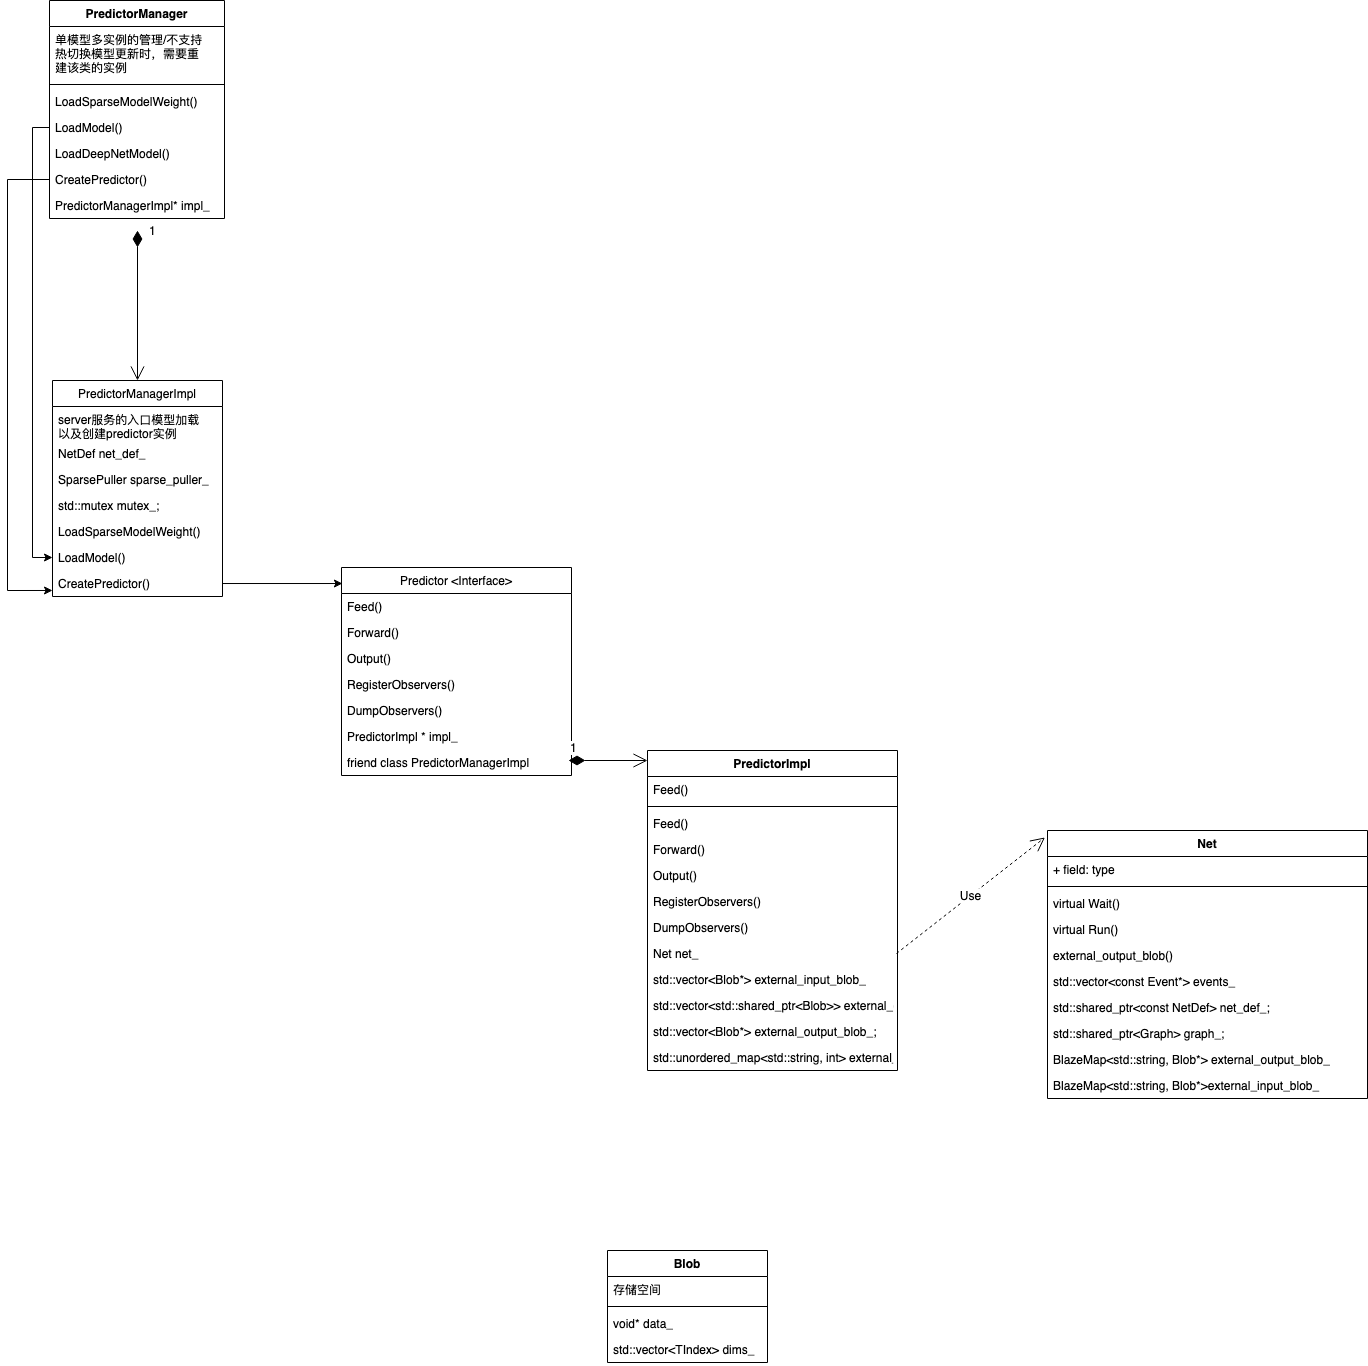

The diagram above was exported from draw.io. Its source (the exported page's mxGraphModel, read from the mxfile embedded in the PNG):
<mxGraphModel dx="1666" dy="1940" grid="1" gridSize="10" guides="1" tooltips="1" connect="1" arrows="1" fold="1" page="1" pageScale="1" pageWidth="827" pageHeight="1169" math="0" shadow="0">
  <root>
    <mxCell id="0" />
    <mxCell id="1" parent="0" />
    <mxCell id="2TxsLJcIARHDG-hqc1q6-1" value="PredictorManagerImpl" style="swimlane;fontStyle=0;childLayout=stackLayout;horizontal=1;startSize=26;fillColor=none;horizontalStack=0;resizeParent=1;resizeParentMax=0;resizeLast=0;collapsible=1;marginBottom=0;" vertex="1" parent="1">
      <mxGeometry x="75" y="150" width="170" height="216" as="geometry">
        <mxRectangle x="220" y="170" width="150" height="26" as="alternateBounds" />
      </mxGeometry>
    </mxCell>
    <mxCell id="2TxsLJcIARHDG-hqc1q6-32" value="server服务的入口模型加载&#10;以及创建predictor实例" style="text;strokeColor=none;fillColor=none;align=left;verticalAlign=top;spacingLeft=4;spacingRight=4;overflow=hidden;rotatable=0;points=[[0,0.5],[1,0.5]];portConstraint=eastwest;" vertex="1" parent="2TxsLJcIARHDG-hqc1q6-1">
      <mxGeometry y="26" width="170" height="34" as="geometry" />
    </mxCell>
    <mxCell id="2TxsLJcIARHDG-hqc1q6-2" value="NetDef net_def_" style="text;strokeColor=none;fillColor=none;align=left;verticalAlign=top;spacingLeft=4;spacingRight=4;overflow=hidden;rotatable=0;points=[[0,0.5],[1,0.5]];portConstraint=eastwest;" vertex="1" parent="2TxsLJcIARHDG-hqc1q6-1">
      <mxGeometry y="60" width="170" height="26" as="geometry" />
    </mxCell>
    <mxCell id="2TxsLJcIARHDG-hqc1q6-3" value="SparsePuller sparse_puller_" style="text;strokeColor=none;fillColor=none;align=left;verticalAlign=top;spacingLeft=4;spacingRight=4;overflow=hidden;rotatable=0;points=[[0,0.5],[1,0.5]];portConstraint=eastwest;" vertex="1" parent="2TxsLJcIARHDG-hqc1q6-1">
      <mxGeometry y="86" width="170" height="26" as="geometry" />
    </mxCell>
    <mxCell id="2TxsLJcIARHDG-hqc1q6-4" value="std::mutex mutex_;&#10;" style="text;strokeColor=none;fillColor=none;align=left;verticalAlign=top;spacingLeft=4;spacingRight=4;overflow=hidden;rotatable=0;points=[[0,0.5],[1,0.5]];portConstraint=eastwest;" vertex="1" parent="2TxsLJcIARHDG-hqc1q6-1">
      <mxGeometry y="112" width="170" height="26" as="geometry" />
    </mxCell>
    <mxCell id="2TxsLJcIARHDG-hqc1q6-9" value="LoadSparseModelWeight()" style="text;strokeColor=none;fillColor=none;align=left;verticalAlign=top;spacingLeft=4;spacingRight=4;overflow=hidden;rotatable=0;points=[[0,0.5],[1,0.5]];portConstraint=eastwest;" vertex="1" parent="2TxsLJcIARHDG-hqc1q6-1">
      <mxGeometry y="138" width="170" height="26" as="geometry" />
    </mxCell>
    <mxCell id="2TxsLJcIARHDG-hqc1q6-10" value="LoadModel()" style="text;strokeColor=none;fillColor=none;align=left;verticalAlign=top;spacingLeft=4;spacingRight=4;overflow=hidden;rotatable=0;points=[[0,0.5],[1,0.5]];portConstraint=eastwest;" vertex="1" parent="2TxsLJcIARHDG-hqc1q6-1">
      <mxGeometry y="164" width="170" height="26" as="geometry" />
    </mxCell>
    <mxCell id="2TxsLJcIARHDG-hqc1q6-11" value="CreatePredictor()" style="text;strokeColor=none;fillColor=none;align=left;verticalAlign=top;spacingLeft=4;spacingRight=4;overflow=hidden;rotatable=0;points=[[0,0.5],[1,0.5]];portConstraint=eastwest;" vertex="1" parent="2TxsLJcIARHDG-hqc1q6-1">
      <mxGeometry y="190" width="170" height="26" as="geometry" />
    </mxCell>
    <mxCell id="2TxsLJcIARHDG-hqc1q6-22" value="Predictor &lt;Interface&gt;" style="swimlane;fontStyle=0;childLayout=stackLayout;horizontal=1;startSize=26;fillColor=none;horizontalStack=0;resizeParent=1;resizeParentMax=0;resizeLast=0;collapsible=1;marginBottom=0;" vertex="1" parent="1">
      <mxGeometry x="364" y="337" width="230" height="208" as="geometry">
        <mxRectangle x="220" y="170" width="150" height="26" as="alternateBounds" />
      </mxGeometry>
    </mxCell>
    <mxCell id="2TxsLJcIARHDG-hqc1q6-23" value="Feed()" style="text;strokeColor=none;fillColor=none;align=left;verticalAlign=top;spacingLeft=4;spacingRight=4;overflow=hidden;rotatable=0;points=[[0,0.5],[1,0.5]];portConstraint=eastwest;" vertex="1" parent="2TxsLJcIARHDG-hqc1q6-22">
      <mxGeometry y="26" width="230" height="26" as="geometry" />
    </mxCell>
    <mxCell id="2TxsLJcIARHDG-hqc1q6-24" value="Forward()" style="text;strokeColor=none;fillColor=none;align=left;verticalAlign=top;spacingLeft=4;spacingRight=4;overflow=hidden;rotatable=0;points=[[0,0.5],[1,0.5]];portConstraint=eastwest;" vertex="1" parent="2TxsLJcIARHDG-hqc1q6-22">
      <mxGeometry y="52" width="230" height="26" as="geometry" />
    </mxCell>
    <mxCell id="2TxsLJcIARHDG-hqc1q6-25" value="Output()" style="text;strokeColor=none;fillColor=none;align=left;verticalAlign=top;spacingLeft=4;spacingRight=4;overflow=hidden;rotatable=0;points=[[0,0.5],[1,0.5]];portConstraint=eastwest;" vertex="1" parent="2TxsLJcIARHDG-hqc1q6-22">
      <mxGeometry y="78" width="230" height="26" as="geometry" />
    </mxCell>
    <mxCell id="2TxsLJcIARHDG-hqc1q6-26" value="RegisterObservers()" style="text;strokeColor=none;fillColor=none;align=left;verticalAlign=top;spacingLeft=4;spacingRight=4;overflow=hidden;rotatable=0;points=[[0,0.5],[1,0.5]];portConstraint=eastwest;" vertex="1" parent="2TxsLJcIARHDG-hqc1q6-22">
      <mxGeometry y="104" width="230" height="26" as="geometry" />
    </mxCell>
    <mxCell id="2TxsLJcIARHDG-hqc1q6-27" value="DumpObservers()" style="text;strokeColor=none;fillColor=none;align=left;verticalAlign=top;spacingLeft=4;spacingRight=4;overflow=hidden;rotatable=0;points=[[0,0.5],[1,0.5]];portConstraint=eastwest;" vertex="1" parent="2TxsLJcIARHDG-hqc1q6-22">
      <mxGeometry y="130" width="230" height="26" as="geometry" />
    </mxCell>
    <mxCell id="2TxsLJcIARHDG-hqc1q6-28" value="PredictorImpl * impl_" style="text;strokeColor=none;fillColor=none;align=left;verticalAlign=top;spacingLeft=4;spacingRight=4;overflow=hidden;rotatable=0;points=[[0,0.5],[1,0.5]];portConstraint=eastwest;" vertex="1" parent="2TxsLJcIARHDG-hqc1q6-22">
      <mxGeometry y="156" width="230" height="26" as="geometry" />
    </mxCell>
    <mxCell id="2TxsLJcIARHDG-hqc1q6-29" value="friend class PredictorManagerImpl" style="text;strokeColor=none;fillColor=none;align=left;verticalAlign=top;spacingLeft=4;spacingRight=4;overflow=hidden;rotatable=0;points=[[0,0.5],[1,0.5]];portConstraint=eastwest;" vertex="1" parent="2TxsLJcIARHDG-hqc1q6-22">
      <mxGeometry y="182" width="230" height="26" as="geometry" />
    </mxCell>
    <mxCell id="2TxsLJcIARHDG-hqc1q6-31" style="edgeStyle=orthogonalEdgeStyle;rounded=0;orthogonalLoop=1;jettySize=auto;html=1;entryX=0.004;entryY=0.077;entryDx=0;entryDy=0;entryPerimeter=0;" edge="1" parent="1" source="2TxsLJcIARHDG-hqc1q6-11" target="2TxsLJcIARHDG-hqc1q6-22">
      <mxGeometry relative="1" as="geometry" />
    </mxCell>
    <mxCell id="2TxsLJcIARHDG-hqc1q6-33" value="PredictorManager" style="swimlane;fontStyle=1;align=center;verticalAlign=top;childLayout=stackLayout;horizontal=1;startSize=26;horizontalStack=0;resizeParent=1;resizeParentMax=0;resizeLast=0;collapsible=1;marginBottom=0;" vertex="1" parent="1">
      <mxGeometry x="72" y="-230" width="175" height="218" as="geometry" />
    </mxCell>
    <mxCell id="2TxsLJcIARHDG-hqc1q6-34" value="单模型多实例的管理/不支持&#10;热切换模型更新时，需要重&#10;建该类的实例" style="text;strokeColor=none;fillColor=none;align=left;verticalAlign=top;spacingLeft=4;spacingRight=4;overflow=hidden;rotatable=0;points=[[0,0.5],[1,0.5]];portConstraint=eastwest;" vertex="1" parent="2TxsLJcIARHDG-hqc1q6-33">
      <mxGeometry y="26" width="175" height="54" as="geometry" />
    </mxCell>
    <mxCell id="2TxsLJcIARHDG-hqc1q6-35" value="" style="line;strokeWidth=1;fillColor=none;align=left;verticalAlign=middle;spacingTop=-1;spacingLeft=3;spacingRight=3;rotatable=0;labelPosition=right;points=[];portConstraint=eastwest;" vertex="1" parent="2TxsLJcIARHDG-hqc1q6-33">
      <mxGeometry y="80" width="175" height="8" as="geometry" />
    </mxCell>
    <mxCell id="2TxsLJcIARHDG-hqc1q6-36" value="LoadSparseModelWeight()" style="text;strokeColor=none;fillColor=none;align=left;verticalAlign=top;spacingLeft=4;spacingRight=4;overflow=hidden;rotatable=0;points=[[0,0.5],[1,0.5]];portConstraint=eastwest;" vertex="1" parent="2TxsLJcIARHDG-hqc1q6-33">
      <mxGeometry y="88" width="175" height="26" as="geometry" />
    </mxCell>
    <mxCell id="2TxsLJcIARHDG-hqc1q6-38" value="LoadModel()" style="text;strokeColor=none;fillColor=none;align=left;verticalAlign=top;spacingLeft=4;spacingRight=4;overflow=hidden;rotatable=0;points=[[0,0.5],[1,0.5]];portConstraint=eastwest;" vertex="1" parent="2TxsLJcIARHDG-hqc1q6-33">
      <mxGeometry y="114" width="175" height="26" as="geometry" />
    </mxCell>
    <mxCell id="2TxsLJcIARHDG-hqc1q6-39" value="LoadDeepNetModel()&#10;" style="text;strokeColor=none;fillColor=none;align=left;verticalAlign=top;spacingLeft=4;spacingRight=4;overflow=hidden;rotatable=0;points=[[0,0.5],[1,0.5]];portConstraint=eastwest;" vertex="1" parent="2TxsLJcIARHDG-hqc1q6-33">
      <mxGeometry y="140" width="175" height="26" as="geometry" />
    </mxCell>
    <mxCell id="2TxsLJcIARHDG-hqc1q6-70" value="CreatePredictor()" style="text;strokeColor=none;fillColor=none;align=left;verticalAlign=top;spacingLeft=4;spacingRight=4;overflow=hidden;rotatable=0;points=[[0,0.5],[1,0.5]];portConstraint=eastwest;" vertex="1" parent="2TxsLJcIARHDG-hqc1q6-33">
      <mxGeometry y="166" width="175" height="26" as="geometry" />
    </mxCell>
    <mxCell id="2TxsLJcIARHDG-hqc1q6-71" value="PredictorManagerImpl* impl_" style="text;strokeColor=none;fillColor=none;align=left;verticalAlign=top;spacingLeft=4;spacingRight=4;overflow=hidden;rotatable=0;points=[[0,0.5],[1,0.5]];portConstraint=eastwest;" vertex="1" parent="2TxsLJcIARHDG-hqc1q6-33">
      <mxGeometry y="192" width="175" height="26" as="geometry" />
    </mxCell>
    <mxCell id="2TxsLJcIARHDG-hqc1q6-76" style="edgeStyle=orthogonalEdgeStyle;rounded=0;orthogonalLoop=1;jettySize=auto;html=1;entryX=0;entryY=0.769;entryDx=0;entryDy=0;entryPerimeter=0;" edge="1" parent="1" source="2TxsLJcIARHDG-hqc1q6-70" target="2TxsLJcIARHDG-hqc1q6-11">
      <mxGeometry relative="1" as="geometry">
        <Array as="points">
          <mxPoint x="30" y="-51" />
          <mxPoint x="30" y="360" />
        </Array>
      </mxGeometry>
    </mxCell>
    <mxCell id="2TxsLJcIARHDG-hqc1q6-77" style="edgeStyle=orthogonalEdgeStyle;rounded=0;orthogonalLoop=1;jettySize=auto;html=1;entryX=0;entryY=0.5;entryDx=0;entryDy=0;" edge="1" parent="1" source="2TxsLJcIARHDG-hqc1q6-38" target="2TxsLJcIARHDG-hqc1q6-10">
      <mxGeometry relative="1" as="geometry">
        <Array as="points">
          <mxPoint x="55" y="-103" />
          <mxPoint x="55" y="327" />
        </Array>
      </mxGeometry>
    </mxCell>
    <mxCell id="2TxsLJcIARHDG-hqc1q6-78" value="PredictorImpl" style="swimlane;fontStyle=1;align=center;verticalAlign=top;childLayout=stackLayout;horizontal=1;startSize=26;horizontalStack=0;resizeParent=1;resizeParentMax=0;resizeLast=0;collapsible=1;marginBottom=0;" vertex="1" parent="1">
      <mxGeometry x="670" y="520" width="250" height="320" as="geometry" />
    </mxCell>
    <mxCell id="2TxsLJcIARHDG-hqc1q6-79" value="Feed()" style="text;strokeColor=none;fillColor=none;align=left;verticalAlign=top;spacingLeft=4;spacingRight=4;overflow=hidden;rotatable=0;points=[[0,0.5],[1,0.5]];portConstraint=eastwest;" vertex="1" parent="2TxsLJcIARHDG-hqc1q6-78">
      <mxGeometry y="26" width="250" height="26" as="geometry" />
    </mxCell>
    <mxCell id="2TxsLJcIARHDG-hqc1q6-80" value="" style="line;strokeWidth=1;fillColor=none;align=left;verticalAlign=middle;spacingTop=-1;spacingLeft=3;spacingRight=3;rotatable=0;labelPosition=right;points=[];portConstraint=eastwest;" vertex="1" parent="2TxsLJcIARHDG-hqc1q6-78">
      <mxGeometry y="52" width="250" height="8" as="geometry" />
    </mxCell>
    <mxCell id="2TxsLJcIARHDG-hqc1q6-81" value="Feed()" style="text;strokeColor=none;fillColor=none;align=left;verticalAlign=top;spacingLeft=4;spacingRight=4;overflow=hidden;rotatable=0;points=[[0,0.5],[1,0.5]];portConstraint=eastwest;" vertex="1" parent="2TxsLJcIARHDG-hqc1q6-78">
      <mxGeometry y="60" width="250" height="26" as="geometry" />
    </mxCell>
    <mxCell id="2TxsLJcIARHDG-hqc1q6-88" value="Forward()" style="text;strokeColor=none;fillColor=none;align=left;verticalAlign=top;spacingLeft=4;spacingRight=4;overflow=hidden;rotatable=0;points=[[0,0.5],[1,0.5]];portConstraint=eastwest;" vertex="1" parent="2TxsLJcIARHDG-hqc1q6-78">
      <mxGeometry y="86" width="250" height="26" as="geometry" />
    </mxCell>
    <mxCell id="2TxsLJcIARHDG-hqc1q6-89" value="Output()" style="text;strokeColor=none;fillColor=none;align=left;verticalAlign=top;spacingLeft=4;spacingRight=4;overflow=hidden;rotatable=0;points=[[0,0.5],[1,0.5]];portConstraint=eastwest;" vertex="1" parent="2TxsLJcIARHDG-hqc1q6-78">
      <mxGeometry y="112" width="250" height="26" as="geometry" />
    </mxCell>
    <mxCell id="2TxsLJcIARHDG-hqc1q6-90" value="RegisterObservers()" style="text;strokeColor=none;fillColor=none;align=left;verticalAlign=top;spacingLeft=4;spacingRight=4;overflow=hidden;rotatable=0;points=[[0,0.5],[1,0.5]];portConstraint=eastwest;" vertex="1" parent="2TxsLJcIARHDG-hqc1q6-78">
      <mxGeometry y="138" width="250" height="26" as="geometry" />
    </mxCell>
    <mxCell id="2TxsLJcIARHDG-hqc1q6-91" value="DumpObservers()" style="text;strokeColor=none;fillColor=none;align=left;verticalAlign=top;spacingLeft=4;spacingRight=4;overflow=hidden;rotatable=0;points=[[0,0.5],[1,0.5]];portConstraint=eastwest;" vertex="1" parent="2TxsLJcIARHDG-hqc1q6-78">
      <mxGeometry y="164" width="250" height="26" as="geometry" />
    </mxCell>
    <mxCell id="2TxsLJcIARHDG-hqc1q6-92" value="Net net_" style="text;strokeColor=none;fillColor=none;align=left;verticalAlign=top;spacingLeft=4;spacingRight=4;overflow=hidden;rotatable=0;points=[[0,0.5],[1,0.5]];portConstraint=eastwest;shadow=0;" vertex="1" parent="2TxsLJcIARHDG-hqc1q6-78">
      <mxGeometry y="190" width="250" height="26" as="geometry" />
    </mxCell>
    <mxCell id="2TxsLJcIARHDG-hqc1q6-93" value="std::vector&lt;Blob*&gt; external_input_blob_" style="text;strokeColor=none;fillColor=none;align=left;verticalAlign=top;spacingLeft=4;spacingRight=4;overflow=hidden;rotatable=0;points=[[0,0.5],[1,0.5]];portConstraint=eastwest;" vertex="1" parent="2TxsLJcIARHDG-hqc1q6-78">
      <mxGeometry y="216" width="250" height="26" as="geometry" />
    </mxCell>
    <mxCell id="2TxsLJcIARHDG-hqc1q6-94" value="  std::vector&lt;std::shared_ptr&lt;Blob&gt;&gt; external_output_blob_cpu_;&#10;" style="text;strokeColor=none;fillColor=none;align=left;verticalAlign=top;spacingLeft=4;spacingRight=4;overflow=hidden;rotatable=0;points=[[0,0.5],[1,0.5]];portConstraint=eastwest;" vertex="1" parent="2TxsLJcIARHDG-hqc1q6-78">
      <mxGeometry y="242" width="250" height="26" as="geometry" />
    </mxCell>
    <mxCell id="2TxsLJcIARHDG-hqc1q6-95" value="  std::vector&lt;Blob*&gt; external_output_blob_;" style="text;strokeColor=none;fillColor=none;align=left;verticalAlign=top;spacingLeft=4;spacingRight=4;overflow=hidden;rotatable=0;points=[[0,0.5],[1,0.5]];portConstraint=eastwest;" vertex="1" parent="2TxsLJcIARHDG-hqc1q6-78">
      <mxGeometry y="268" width="250" height="26" as="geometry" />
    </mxCell>
    <mxCell id="2TxsLJcIARHDG-hqc1q6-96" value="  std::unordered_map&lt;std::string, int&gt; external_input_blob_index_;&#10;" style="text;strokeColor=none;fillColor=none;align=left;verticalAlign=top;spacingLeft=4;spacingRight=4;overflow=hidden;rotatable=0;points=[[0,0.5],[1,0.5]];portConstraint=eastwest;" vertex="1" parent="2TxsLJcIARHDG-hqc1q6-78">
      <mxGeometry y="294" width="250" height="26" as="geometry" />
    </mxCell>
    <mxCell id="2TxsLJcIARHDG-hqc1q6-83" value="1" style="endArrow=open;html=1;endSize=12;startArrow=diamondThin;startSize=14;startFill=1;edgeStyle=orthogonalEdgeStyle;align=left;verticalAlign=bottom;" edge="1" parent="1" target="2TxsLJcIARHDG-hqc1q6-1">
      <mxGeometry x="-0.8667" y="10" relative="1" as="geometry">
        <mxPoint x="160" as="sourcePoint" />
        <mxPoint x="600" y="70" as="targetPoint" />
        <mxPoint as="offset" />
      </mxGeometry>
    </mxCell>
    <mxCell id="2TxsLJcIARHDG-hqc1q6-87" value="1" style="endArrow=open;html=1;endSize=12;startArrow=diamondThin;startSize=14;startFill=1;edgeStyle=orthogonalEdgeStyle;align=left;verticalAlign=bottom;" edge="1" parent="1">
      <mxGeometry x="-1" y="3" relative="1" as="geometry">
        <mxPoint x="591" y="530" as="sourcePoint" />
        <mxPoint x="670" y="530" as="targetPoint" />
      </mxGeometry>
    </mxCell>
    <mxCell id="2TxsLJcIARHDG-hqc1q6-97" value="Blob" style="swimlane;fontStyle=1;align=center;verticalAlign=top;childLayout=stackLayout;horizontal=1;startSize=26;horizontalStack=0;resizeParent=1;resizeParentMax=0;resizeLast=0;collapsible=1;marginBottom=0;" vertex="1" parent="1">
      <mxGeometry x="630" y="1020" width="160" height="112" as="geometry" />
    </mxCell>
    <mxCell id="2TxsLJcIARHDG-hqc1q6-98" value="存储空间" style="text;strokeColor=none;fillColor=none;align=left;verticalAlign=top;spacingLeft=4;spacingRight=4;overflow=hidden;rotatable=0;points=[[0,0.5],[1,0.5]];portConstraint=eastwest;" vertex="1" parent="2TxsLJcIARHDG-hqc1q6-97">
      <mxGeometry y="26" width="160" height="26" as="geometry" />
    </mxCell>
    <mxCell id="2TxsLJcIARHDG-hqc1q6-99" value="" style="line;strokeWidth=1;fillColor=none;align=left;verticalAlign=middle;spacingTop=-1;spacingLeft=3;spacingRight=3;rotatable=0;labelPosition=right;points=[];portConstraint=eastwest;" vertex="1" parent="2TxsLJcIARHDG-hqc1q6-97">
      <mxGeometry y="52" width="160" height="8" as="geometry" />
    </mxCell>
    <mxCell id="2TxsLJcIARHDG-hqc1q6-100" value="void* data_ " style="text;strokeColor=none;fillColor=none;align=left;verticalAlign=top;spacingLeft=4;spacingRight=4;overflow=hidden;rotatable=0;points=[[0,0.5],[1,0.5]];portConstraint=eastwest;" vertex="1" parent="2TxsLJcIARHDG-hqc1q6-97">
      <mxGeometry y="60" width="160" height="26" as="geometry" />
    </mxCell>
    <mxCell id="2TxsLJcIARHDG-hqc1q6-101" value="std::vector&lt;TIndex&gt; dims_" style="text;strokeColor=none;fillColor=none;align=left;verticalAlign=top;spacingLeft=4;spacingRight=4;overflow=hidden;rotatable=0;points=[[0,0.5],[1,0.5]];portConstraint=eastwest;" vertex="1" parent="2TxsLJcIARHDG-hqc1q6-97">
      <mxGeometry y="86" width="160" height="26" as="geometry" />
    </mxCell>
    <mxCell id="2TxsLJcIARHDG-hqc1q6-102" value="Net" style="swimlane;fontStyle=1;align=center;verticalAlign=top;childLayout=stackLayout;horizontal=1;startSize=26;horizontalStack=0;resizeParent=1;resizeParentMax=0;resizeLast=0;collapsible=1;marginBottom=0;" vertex="1" parent="1">
      <mxGeometry x="1070" y="600" width="320" height="268" as="geometry" />
    </mxCell>
    <mxCell id="2TxsLJcIARHDG-hqc1q6-103" value="+ field: type" style="text;strokeColor=none;fillColor=none;align=left;verticalAlign=top;spacingLeft=4;spacingRight=4;overflow=hidden;rotatable=0;points=[[0,0.5],[1,0.5]];portConstraint=eastwest;" vertex="1" parent="2TxsLJcIARHDG-hqc1q6-102">
      <mxGeometry y="26" width="320" height="26" as="geometry" />
    </mxCell>
    <mxCell id="2TxsLJcIARHDG-hqc1q6-104" value="" style="line;strokeWidth=1;fillColor=none;align=left;verticalAlign=middle;spacingTop=-1;spacingLeft=3;spacingRight=3;rotatable=0;labelPosition=right;points=[];portConstraint=eastwest;" vertex="1" parent="2TxsLJcIARHDG-hqc1q6-102">
      <mxGeometry y="52" width="320" height="8" as="geometry" />
    </mxCell>
    <mxCell id="2TxsLJcIARHDG-hqc1q6-105" value="virtual Wait()" style="text;strokeColor=none;fillColor=none;align=left;verticalAlign=top;spacingLeft=4;spacingRight=4;overflow=hidden;rotatable=0;points=[[0,0.5],[1,0.5]];portConstraint=eastwest;" vertex="1" parent="2TxsLJcIARHDG-hqc1q6-102">
      <mxGeometry y="60" width="320" height="26" as="geometry" />
    </mxCell>
    <mxCell id="2TxsLJcIARHDG-hqc1q6-107" value="virtual Run()" style="text;strokeColor=none;fillColor=none;align=left;verticalAlign=top;spacingLeft=4;spacingRight=4;overflow=hidden;rotatable=0;points=[[0,0.5],[1,0.5]];portConstraint=eastwest;" vertex="1" parent="2TxsLJcIARHDG-hqc1q6-102">
      <mxGeometry y="86" width="320" height="26" as="geometry" />
    </mxCell>
    <mxCell id="2TxsLJcIARHDG-hqc1q6-108" value="external_output_blob()" style="text;strokeColor=none;fillColor=none;align=left;verticalAlign=top;spacingLeft=4;spacingRight=4;overflow=hidden;rotatable=0;points=[[0,0.5],[1,0.5]];portConstraint=eastwest;" vertex="1" parent="2TxsLJcIARHDG-hqc1q6-102">
      <mxGeometry y="112" width="320" height="26" as="geometry" />
    </mxCell>
    <mxCell id="2TxsLJcIARHDG-hqc1q6-109" value="std::vector&lt;const Event*&gt; events_" style="text;strokeColor=none;fillColor=none;align=left;verticalAlign=top;spacingLeft=4;spacingRight=4;overflow=hidden;rotatable=0;points=[[0,0.5],[1,0.5]];portConstraint=eastwest;" vertex="1" parent="2TxsLJcIARHDG-hqc1q6-102">
      <mxGeometry y="138" width="320" height="26" as="geometry" />
    </mxCell>
    <mxCell id="2TxsLJcIARHDG-hqc1q6-110" value="std::shared_ptr&lt;const NetDef&gt; net_def_;" style="text;strokeColor=none;fillColor=none;align=left;verticalAlign=top;spacingLeft=4;spacingRight=4;overflow=hidden;rotatable=0;points=[[0,0.5],[1,0.5]];portConstraint=eastwest;" vertex="1" parent="2TxsLJcIARHDG-hqc1q6-102">
      <mxGeometry y="164" width="320" height="26" as="geometry" />
    </mxCell>
    <mxCell id="2TxsLJcIARHDG-hqc1q6-111" value="std::shared_ptr&lt;Graph&gt; graph_;" style="text;strokeColor=none;fillColor=none;align=left;verticalAlign=top;spacingLeft=4;spacingRight=4;overflow=hidden;rotatable=0;points=[[0,0.5],[1,0.5]];portConstraint=eastwest;" vertex="1" parent="2TxsLJcIARHDG-hqc1q6-102">
      <mxGeometry y="190" width="320" height="26" as="geometry" />
    </mxCell>
    <mxCell id="2TxsLJcIARHDG-hqc1q6-112" value="BlazeMap&lt;std::string, Blob*&gt; external_output_blob_" style="text;strokeColor=none;fillColor=none;align=left;verticalAlign=top;spacingLeft=4;spacingRight=4;overflow=hidden;rotatable=0;points=[[0,0.5],[1,0.5]];portConstraint=eastwest;" vertex="1" parent="2TxsLJcIARHDG-hqc1q6-102">
      <mxGeometry y="216" width="320" height="26" as="geometry" />
    </mxCell>
    <mxCell id="2TxsLJcIARHDG-hqc1q6-113" value="BlazeMap&lt;std::string, Blob*&gt;external_input_blob_" style="text;strokeColor=none;fillColor=none;align=left;verticalAlign=top;spacingLeft=4;spacingRight=4;overflow=hidden;rotatable=0;points=[[0,0.5],[1,0.5]];portConstraint=eastwest;" vertex="1" parent="2TxsLJcIARHDG-hqc1q6-102">
      <mxGeometry y="242" width="320" height="26" as="geometry" />
    </mxCell>
    <mxCell id="2TxsLJcIARHDG-hqc1q6-114" value="Use" style="endArrow=open;endSize=12;dashed=1;html=1;entryX=-0.008;entryY=0.026;entryDx=0;entryDy=0;entryPerimeter=0;" edge="1" parent="1" target="2TxsLJcIARHDG-hqc1q6-102">
      <mxGeometry width="160" relative="1" as="geometry">
        <mxPoint x="919" y="723" as="sourcePoint" />
        <mxPoint x="810" y="820" as="targetPoint" />
      </mxGeometry>
    </mxCell>
  </root>
</mxGraphModel>